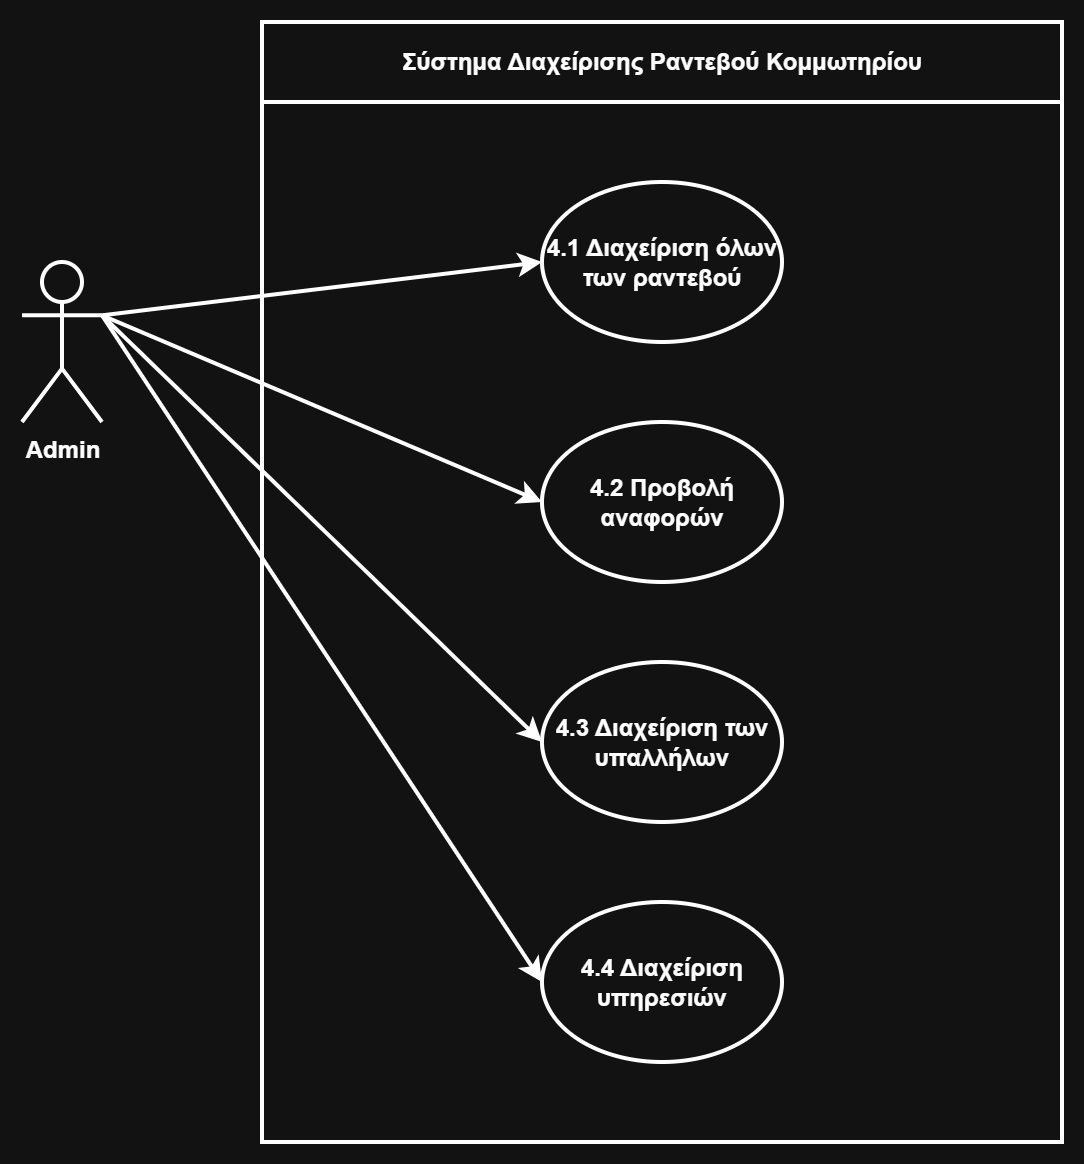

The diagram above was exported from draw.io. Its source (the exported page's mxGraphModel, read from the mxfile embedded in the PNG):
<mxGraphModel dx="1042" dy="660" grid="1" gridSize="10" guides="1" tooltips="1" connect="1" arrows="1" fold="1" page="1" pageScale="1" pageWidth="827" pageHeight="1169" math="0" shadow="0">
  <root>
    <mxCell id="0" />
    <mxCell id="1" parent="0" />
    <mxCell id="cSF00I1_CAQoBJSznPDC-1" parent="1" style="swimlane;whiteSpace=wrap;html=1;fontStyle=1;strokeWidth=2;startSize=40;" value="Σύστημα Διαχείρισης Ραντεβού Κομμωτηρίου" vertex="1">
      <mxGeometry height="560" width="400" x="320" y="80" as="geometry" />
    </mxCell>
    <mxCell id="cSF00I1_CAQoBJSznPDC-4" parent="cSF00I1_CAQoBJSznPDC-1" style="ellipse;whiteSpace=wrap;html=1;fontStyle=1;strokeWidth=2;" value="4.1 Διαχείριση όλων των ραντεβού" vertex="1">
      <mxGeometry height="80" width="120" x="140" y="80" as="geometry" />
    </mxCell>
    <mxCell id="cSF00I1_CAQoBJSznPDC-6" parent="cSF00I1_CAQoBJSznPDC-1" style="ellipse;whiteSpace=wrap;html=1;fontStyle=1;strokeWidth=2;" value="4.2 Προβολή αναφορών" vertex="1">
      <mxGeometry height="80" width="120" x="140" y="200" as="geometry" />
    </mxCell>
    <mxCell id="cSF00I1_CAQoBJSznPDC-7" parent="cSF00I1_CAQoBJSznPDC-1" style="ellipse;whiteSpace=wrap;html=1;fontStyle=1;strokeWidth=2;" value="4.3 Διαχείριση των υπαλλήλων" vertex="1">
      <mxGeometry height="80" width="120" x="140" y="320" as="geometry" />
    </mxCell>
    <mxCell id="cSF00I1_CAQoBJSznPDC-8" parent="cSF00I1_CAQoBJSznPDC-1" style="ellipse;whiteSpace=wrap;html=1;fontStyle=1;strokeWidth=2;" value="4.4 Διαχείριση υπηρεσιών" vertex="1">
      <mxGeometry height="80" width="120" x="140" y="440" as="geometry" />
    </mxCell>
    <mxCell id="ithFncSBJk32T0wA5Xhu-2" edge="1" parent="1" source="cSF00I1_CAQoBJSznPDC-2" style="rounded=0;orthogonalLoop=1;jettySize=auto;html=1;exitX=1;exitY=0.3333333333333333;exitDx=0;exitDy=0;exitPerimeter=0;entryX=0;entryY=0.5;entryDx=0;entryDy=0;fontStyle=1;strokeWidth=2;" target="cSF00I1_CAQoBJSznPDC-6">
      <mxGeometry relative="1" as="geometry" />
    </mxCell>
    <mxCell id="ithFncSBJk32T0wA5Xhu-3" edge="1" parent="1" source="cSF00I1_CAQoBJSznPDC-2" style="rounded=0;orthogonalLoop=1;jettySize=auto;html=1;exitX=1;exitY=0.3333333333333333;exitDx=0;exitDy=0;exitPerimeter=0;entryX=0;entryY=0.5;entryDx=0;entryDy=0;fontStyle=1;strokeWidth=2;" target="cSF00I1_CAQoBJSznPDC-4">
      <mxGeometry relative="1" as="geometry" />
    </mxCell>
    <mxCell id="ithFncSBJk32T0wA5Xhu-4" edge="1" parent="1" source="cSF00I1_CAQoBJSznPDC-2" style="rounded=0;orthogonalLoop=1;jettySize=auto;html=1;exitX=1;exitY=0.3333333333333333;exitDx=0;exitDy=0;exitPerimeter=0;entryX=0;entryY=0.5;entryDx=0;entryDy=0;fontStyle=1;strokeWidth=2;" target="cSF00I1_CAQoBJSznPDC-7">
      <mxGeometry relative="1" as="geometry" />
    </mxCell>
    <mxCell id="ithFncSBJk32T0wA5Xhu-5" edge="1" parent="1" source="cSF00I1_CAQoBJSznPDC-2" style="rounded=0;orthogonalLoop=1;jettySize=auto;html=1;exitX=1;exitY=0.3333333333333333;exitDx=0;exitDy=0;exitPerimeter=0;entryX=0;entryY=0.5;entryDx=0;entryDy=0;fontStyle=1;strokeWidth=2;" target="cSF00I1_CAQoBJSznPDC-8">
      <mxGeometry relative="1" as="geometry" />
    </mxCell>
    <mxCell id="cSF00I1_CAQoBJSznPDC-2" parent="1" style="shape=umlActor;verticalLabelPosition=bottom;verticalAlign=top;html=1;fontStyle=1;strokeWidth=2;" value="Admin" vertex="1">
      <mxGeometry height="80" width="40" x="200" y="200" as="geometry" />
    </mxCell>
  </root>
</mxGraphModel>